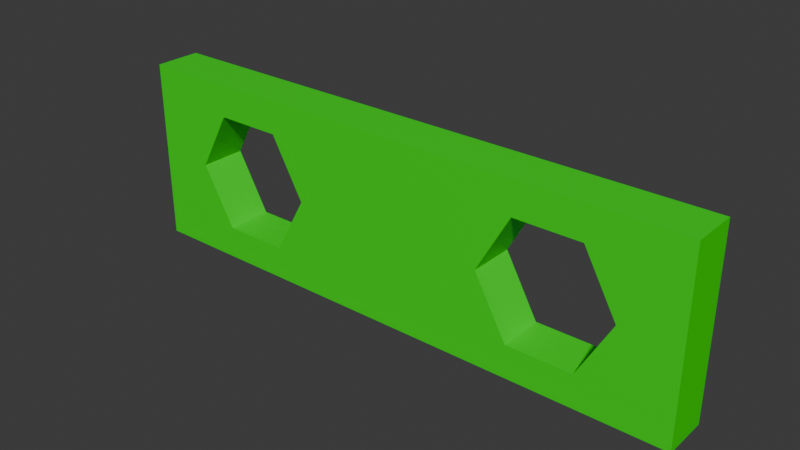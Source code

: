 # Source: 1x2_beam.blend  (saved by Blender 4.3.34; exported with 4.5.12 LTS)
import bpy
from mathutils import Matrix  # noqa: F401  (used for matrix-valued properties, if any)

bpy.ops.wm.read_factory_settings(use_empty=True)
scene = bpy.context.scene
scene.name = 'Scene'

# ---- materials (node trees are filled in below, after node groups)
mat_green = bpy.data.materials.new('green')

# ---- material node trees
mat_green.use_nodes = True; mat_green.node_tree.nodes.clear()
_N = mat_green.node_tree.nodes; _L = mat_green.node_tree.links
n0 = _N.new('ShaderNodeBsdfPrincipled'); n0.name = 'Principled BSDF'; n0.location = (10, 300)
n0.inputs[0].default_value = (0.0, 0.8001, 0.0, 1.0)
n1 = _N.new('ShaderNodeOutputMaterial'); n1.name = 'Material Output'; n1.location = (300, 300)
_L.new(n0.outputs[0], n1.inputs[0])
n1.is_active_output = True

# ---- world
world_world = bpy.data.worlds.new('World'); scene.world = world_world
world_world.use_nodes = True; world_world.node_tree.nodes.clear()
_N = world_world.node_tree.nodes; _L = world_world.node_tree.links
n0 = _N.new('ShaderNodeOutputWorld'); n0.name = 'World Output'; n0.location = (300, 300)
n1 = _N.new('ShaderNodeBackground'); n1.name = 'Background'; n1.location = (10, 300)
n1.inputs[0].default_value = (0.05088, 0.05088, 0.05088, 1.0)
_L.new(n1.outputs[0], n0.inputs[0])
n0.is_active_output = True
world_world.color = (0.05088, 0.05088, 0.05088)
world_world.sun_shadow_jitter_overblur = 0.0

# ---- meshes
me_cube_001 = bpy.data.meshes.new('Cube.001')
me_cube_001.from_pydata([(9.66, 0.78, 3.08), (9.66, -0.78, 3.08), (9.66, 0.78, -3.08), (9.66, -0.78, -3.08), (-9.66, 0.78, 3.08), (-9.66, -0.78, 3.08), (-9.66, 0.78, -3.08), (-9.66, -0.78, -3.08), (4.432, 0.78, -1.98), (7.755, 0.78, 7.575e-07), (6.648, 0.78, 1.98), (6.648, 0.78, -1.98), (3.325, 0.78, 3.702e-07), (4.432, 0.78, 1.98), (7.755, -0.78, 6.893e-07), (6.648, -0.78, 1.98), (6.648, -0.78, -1.98), (3.325, -0.78, 3.02e-07), (4.432, -0.78, -1.98), (4.432, -0.78, 1.98), (-4.432, 0.78, 1.98), (-4.432, 0.78, -1.98), (-3.325, 0.78, -2.112e-07), (-7.755, 0.78, -5.985e-07), (-6.648, 0.78, 1.98), (-6.648, 0.78, -1.98), (-4.432, -0.78, -1.98), (-4.432, -0.78, 1.98), (-3.325, -0.78, -2.794e-07), (-7.755, -0.78, -6.667e-07), (-6.648, -0.78, 1.98), (-6.648, -0.78, -1.98)], [], [(0, 1, 3, 2), (2, 3, 7, 6), (6, 7, 5, 4), (4, 5, 1, 0), (9, 10, 0, 2, 11), (24, 4, 0, 10, 13, 12, 8, 11, 2, 6, 25, 21, 22, 20), (25, 6, 4, 24, 23), (14, 16, 3, 1, 15), (5, 7, 31, 29, 30), (31, 7, 3, 16, 18, 17, 19, 15, 1, 5, 30, 27, 28, 26), (16, 11, 8, 18), (8, 12, 17, 18), (12, 13, 19, 17), (13, 10, 15, 19), (15, 10, 9, 14), (14, 9, 11, 16), (26, 21, 25, 31), (25, 23, 29, 31), (23, 24, 30, 29), (24, 20, 27, 30), (27, 20, 22, 28), (28, 22, 21, 26)])
_uv = me_cube_001.uv_layers.new(name='UVMap')
_uv.uv.foreach_set('vector', [0.375, 0.0, 0.625, 0.0, 0.625, 0.25, 0.375, 0.25, 0.375, 0.25, 0.625, 0.25, 0.625, 0.5, 0.375, 0.5, 0.375, 0.5, 0.625, 0.5, 0.625, 0.75, 0.375, 0.75, 0.375, 0.75, 0.625, 0.75, 0.625, 1.0, 0.375, 1.0, 0.1497, 0.625, 0.164, 0.7054, 0.125, 0.75, 0.125, 0.5, 0.164, 0.5446, 0.336, 0.7054, 0.375, 0.75, 0.125, 0.75, 0.164, 0.7054, 0.1926, 0.7054, 0.207, 0.625, 0.1926, 0.5446, 0.164, 0.5446, 0.125, 0.5, 0.375, 0.5, 0.336, 0.5446, 0.3074, 0.5446, 0.293, 0.625, 0.3074, 0.7054, 0.336, 0.5446, 0.375, 0.5, 0.375, 0.75, 0.336, 0.7054, 0.3503, 0.625, 0.8503, 0.625, 0.836, 0.5446, 0.875, 0.5, 0.875, 0.75, 0.836, 0.7054, 0.625, 0.75, 0.625, 0.5, 0.664, 0.5446, 0.6497, 0.625, 0.664, 0.7054, 0.664, 0.5446, 0.625, 0.5, 0.875, 0.5, 0.836, 0.5446, 0.8074, 0.5446, 0.793, 0.625, 0.8074, 0.7054, 0.836, 0.7054, 0.875, 0.75, 0.625, 0.75, 0.664, 0.7054, 0.6926, 0.7054, 0.707, 0.625, 0.6926, 0.5446, 1.0, 0.828, 1.0, 0.672, 0.8333, 0.672, 0.8333, 0.828, 0.8333, 0.672, 0.6667, 0.672, 0.6667, 0.828, 0.8333, 0.828, 0.6667, 0.672, 0.5, 0.672, 0.5, 0.828, 0.6667, 0.828, 0.5, 0.672, 0.3333, 0.672, 0.3333, 0.828, 0.5, 0.828, 0.3333, 0.828, 0.3333, 0.672, 0.1667, 0.672, 0.1667, 0.828, 0.1667, 0.828, 0.1667, 0.672, -8.941e-08, 0.672, -8.941e-08, 0.828, 1.0, 0.828, 1.0, 0.672, 0.8333, 0.672, 0.8333, 0.828, 0.8333, 0.672, 0.6667, 0.672, 0.6667, 0.828, 0.8333, 0.828, 0.6667, 0.672, 0.5, 0.672, 0.5, 0.828, 0.6667, 0.828, 0.5, 0.672, 0.3333, 0.672, 0.3333, 0.828, 0.5, 0.828, 0.3333, 0.828, 0.3333, 0.672, 0.1667, 0.672, 0.1667, 0.828, 0.1667, 0.828, 0.1667, 0.672, -8.941e-08, 0.672, -8.941e-08, 0.828])
me_cube_001.materials.append(mat_green)
me_cube_001.update()

# ---- objects
ob_1x2_beam = bpy.data.objects.new('1x2_beam', me_cube_001)

# ---- transforms, parenting, visibility, modifiers, constraints
ob_1x2_beam.location = (3.161e-08, -4.54e-08, -9.063e-09)

# ---- collection membership
scene.collection.objects.link(ob_1x2_beam)

# ---- scene / render settings (as saved in the file)
scene.frame_start = 1; scene.frame_end = 250; scene.frame_set(1)
scene.render.engine = 'BLENDER_EEVEE_NEXT'
bpy.context.view_layer.update()

# ---- added for rendering (the .blend has no active camera and no usable light): camera, sun
cam_auto = bpy.data.cameras.new('AutoCamera')
cam_auto.lens = 50.0
cam_auto.sensor_width = 36.0
cam_auto.clip_end = 1000.0
ob_auto_camera = bpy.data.objects.new('AutoCamera', cam_auto)
scene.collection.objects.link(ob_auto_camera)
ob_auto_camera.location = (18.8174, -22.5809, 15.0539)
ob_auto_camera.rotation_euler = (1.09748, -7.21219e-08, 0.694738)
scene.camera = ob_auto_camera
light_auto_sun = bpy.data.lights.new('AutoSun', 'SUN')
light_auto_sun.energy = 3.0
light_auto_sun.angle = 0.0523599
ob_auto_sun = bpy.data.objects.new('AutoSun', light_auto_sun)
scene.collection.objects.link(ob_auto_sun)
ob_auto_sun.rotation_euler = (0.872665, 0.174533, 0.523599)
bpy.context.view_layer.update()
